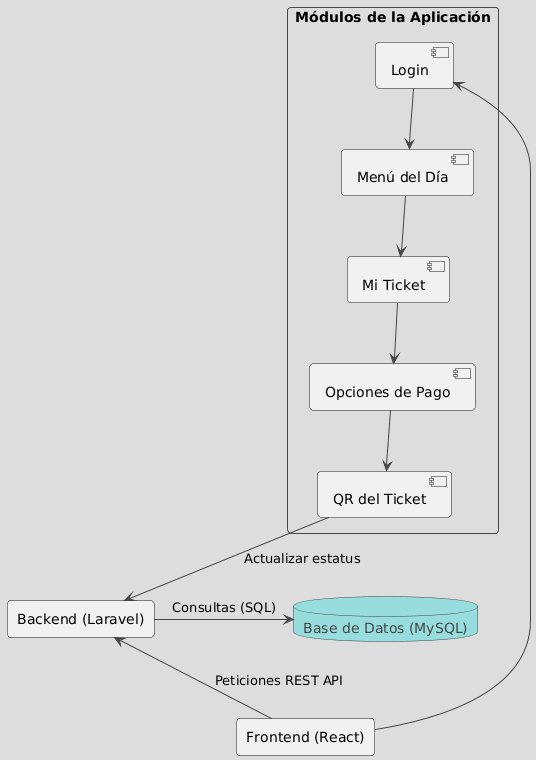

The diagram above was rendered by PlantUML. Its source (embedded in the PNG):
@startuml
!theme toy

rectangle "Frontend (React)" as Front
rectangle "Backend (Laravel)" as Back
database "Base de Datos (MySQL)" as DB

Front -up-> Back : Peticiones REST API
Back -right-> DB : Consultas (SQL)

rectangle "Módulos de la Aplicación" {
  component "Login" as Login
  component "Menú del Día" as Menu
  component "Mi Ticket" as MiTicket
  component "Opciones de Pago" as Pago
  component "QR del Ticket" as QrTicket
}

Front --> Login
Login --> Menu
Menu --> MiTicket
MiTicket --> Pago
Pago --> QrTicket
QrTicket -down-> Back : Actualizar estatus
@enduml